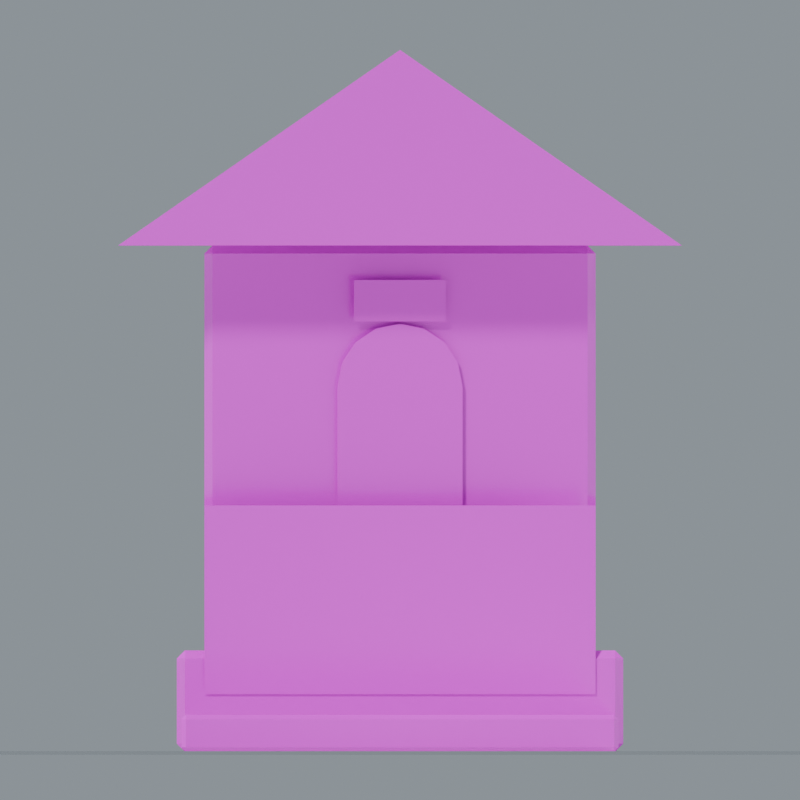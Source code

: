# Source: Outhouse.blend  (saved by Blender 5.0.118; exported with 4.5.12 LTS)
import bpy
from mathutils import Matrix  # noqa: F401  (used for matrix-valued properties, if any)

bpy.ops.wm.read_factory_settings(use_empty=True)
scene = bpy.context.scene
scene.name = 'Outhouse'

# ---- collections
col_outhouse = bpy.data.collections.new('Outhouse'); scene.collection.children.link(col_outhouse)

# ---- images (referenced by path relative to the original .blend; pixels are not part of the script)
import os
ASSET_DIR = os.environ.get("B2B_ASSET_DIR", "")  # directory of the original .blend (textures are referenced by path, not embedded)
HERE = os.path.dirname(os.path.abspath(__file__))  # packed textures are extracted next to this script under _unpacked/

def load_image(name, relpath, width, height, colorspace="sRGB"):
    """Load a texture the original file referenced (path relative to the .blend, or extracted next to this script)."""
    p = next((c for c in (os.path.join(HERE, relpath), os.path.join(ASSET_DIR, relpath)) if relpath and os.path.exists(c)), "")
    if p:
        img = bpy.data.images.load(p, check_existing=True)
        img.name = name
    else:  # same state as the original file: an image datablock whose file is absent (Cycles renders it pink)
        img = bpy.data.images.new(name, width, height)
        img.source = "FILE"
        img.filepath = "//" + (relpath or name)
    img.colorspace_settings.name = colorspace
    return img
img_fieldstone_basecolor_png = load_image('Fieldstone_BaseColor.png', 'Fieldstone_BaseColor.png', 1024, 1024, 'sRGB')
img_fieldstone_roughness_png = load_image('Fieldstone_Roughness.png', 'Fieldstone_Roughness.png', 1024, 1024, 'Non-Color')
img_fieldstone_normal_png = load_image('Fieldstone_Normal.png', 'Fieldstone_Normal.png', 1024, 1024, 'Non-Color')
img_oak_basecolor_png = load_image('Oak_BaseColor.png', 'Oak_BaseColor.png', 1024, 1024, 'sRGB')
img_oak_roughness_png = load_image('Oak_Roughness.png', 'Oak_Roughness.png', 1024, 1024, 'Non-Color')
img_oak_normal_png = load_image('Oak_Normal.png', 'Oak_Normal.png', 1024, 1024, 'Non-Color')
img_thatch_basecolor_png = load_image('Thatch_BaseColor.png', 'Thatch_BaseColor.png', 1024, 1024, 'sRGB')
img_thatch_roughness_png = load_image('Thatch_Roughness.png', 'Thatch_Roughness.png', 1024, 1024, 'Non-Color')
img_thatch_normal_png = load_image('Thatch_Normal.png', 'Thatch_Normal.png', 1024, 1024, 'Non-Color')
img_door_oak_basecolor_png = load_image('Door_Oak_BaseColor.png', 'Door_Oak_BaseColor.png', 1024, 1024, 'sRGB')
img_door_oak_roughness_png = load_image('Door_Oak_Roughness.png', 'Door_Oak_Roughness.png', 1024, 1024, 'Non-Color')
img_door_oak_normal_png = load_image('Door_Oak_Normal.png', 'Door_Oak_Normal.png', 1024, 1024, 'Non-Color')
img_limestone_basecolor_png = load_image('Limestone_BaseColor.png', 'Limestone_BaseColor.png', 1024, 1024, 'sRGB')
img_limestone_roughness_png = load_image('Limestone_Roughness.png', 'Limestone_Roughness.png', 1024, 1024, 'Non-Color')
img_limestone_normal_png = load_image('Limestone_Normal.png', 'Limestone_Normal.png', 1024, 1024, 'Non-Color')
img_weathering_basecolor_png = load_image('Weathering_BaseColor.png', 'Weathering_BaseColor.png', 1024, 1024, 'sRGB')
img_weathering_roughness_png = load_image('Weathering_Roughness.png', 'Weathering_Roughness.png', 1024, 1024, 'Non-Color')
img_weathering_normal_png = load_image('Weathering_Normal.png', 'Weathering_Normal.png', 1024, 1024, 'Non-Color')
img_iron_grate_basecolor_png = load_image('Iron_Grate_BaseColor.png', 'Iron_Grate_BaseColor.png', 1024, 1024, 'sRGB')
img_iron_grate_roughness_png = load_image('Iron_Grate_Roughness.png', 'Iron_Grate_Roughness.png', 1024, 1024, 'Non-Color')
img_iron_grate_normal_png = load_image('Iron_Grate_Normal.png', 'Iron_Grate_Normal.png', 1024, 1024, 'Non-Color')

# ---- materials (node trees are filled in below, after node groups)
mat_studio_floor = bpy.data.materials.new('Studio floor')
mat_studio_floor.diffuse_color = (0.2, 0.23, 0.22, 1.0)
mat_fieldstone = bpy.data.materials.new('Fieldstone')
mat_oak = bpy.data.materials.new('Oak')
mat_thatch = bpy.data.materials.new('Thatch')
mat_door_oak = bpy.data.materials.new('Door_Oak')
mat_limestone = bpy.data.materials.new('Limestone')
mat_weathering = bpy.data.materials.new('Weathering')
mat_iron_grate = bpy.data.materials.new('Iron_Grate')

# ---- material node trees
mat_studio_floor.use_nodes = True; mat_studio_floor.node_tree.nodes.clear()
_N = mat_studio_floor.node_tree.nodes; _L = mat_studio_floor.node_tree.links
n0 = _N.new('ShaderNodeBsdfPrincipled'); n0.name = 'プリンシプルBSDF'; n0.location = (-200, 100)
n1 = _N.new('ShaderNodeOutputMaterial'); n1.name = 'マテリアル出力'; n1.location = (200, 100)
_L.new(n0.outputs[0], n1.inputs[0])
n1.is_active_output = True
mat_fieldstone.use_nodes = True; mat_fieldstone.node_tree.nodes.clear()
_N = mat_fieldstone.node_tree.nodes; _L = mat_fieldstone.node_tree.links
n0 = _N.new('ShaderNodeBsdfPrincipled'); n0.name = 'プリンシプルBSDF'; n0.location = (0, 0)
n1 = _N.new('ShaderNodeOutputMaterial'); n1.name = 'マテリアル出力'; n1.location = (0, 0)
n2 = _N.new('ShaderNodeTexImage'); n2.name = '画像テクスチャ'; n2.location = (0, 0)
n2.image = img_fieldstone_basecolor_png
n3 = _N.new('ShaderNodeTexImage'); n3.name = '画像テクスチャ.001'; n3.location = (0, 0)
n3.image = img_fieldstone_roughness_png
n4 = _N.new('ShaderNodeTexImage'); n4.name = '画像テクスチャ.002'; n4.location = (0, 0)
n4.image = img_fieldstone_normal_png
n5 = _N.new('ShaderNodeNormalMap'); n5.name = 'ノーマルマップ'; n5.location = (0, 0)
n5.inputs[0].default_value = 0.24
_L.new(n0.outputs[0], n1.inputs[0])
_L.new(n2.outputs[0], n0.inputs[0])
_L.new(n3.outputs[0], n0.inputs[2])
_L.new(n4.outputs[0], n5.inputs[1])
_L.new(n5.outputs[0], n0.inputs[5])
n1.is_active_output = True
mat_oak.use_nodes = True; mat_oak.node_tree.nodes.clear()
_N = mat_oak.node_tree.nodes; _L = mat_oak.node_tree.links
n0 = _N.new('ShaderNodeBsdfPrincipled'); n0.name = 'プリンシプルBSDF'; n0.location = (0, 0)
n1 = _N.new('ShaderNodeOutputMaterial'); n1.name = 'マテリアル出力'; n1.location = (0, 0)
n2 = _N.new('ShaderNodeTexImage'); n2.name = '画像テクスチャ'; n2.location = (0, 0)
n2.image = img_oak_basecolor_png
n3 = _N.new('ShaderNodeTexImage'); n3.name = '画像テクスチャ.001'; n3.location = (0, 0)
n3.image = img_oak_roughness_png
n4 = _N.new('ShaderNodeTexImage'); n4.name = '画像テクスチャ.002'; n4.location = (0, 0)
n4.image = img_oak_normal_png
n5 = _N.new('ShaderNodeNormalMap'); n5.name = 'ノーマルマップ'; n5.location = (0, 0)
n5.inputs[0].default_value = 0.24
_L.new(n0.outputs[0], n1.inputs[0])
_L.new(n2.outputs[0], n0.inputs[0])
_L.new(n3.outputs[0], n0.inputs[2])
_L.new(n4.outputs[0], n5.inputs[1])
_L.new(n5.outputs[0], n0.inputs[5])
n1.is_active_output = True
mat_thatch.use_nodes = True; mat_thatch.node_tree.nodes.clear()
_N = mat_thatch.node_tree.nodes; _L = mat_thatch.node_tree.links
n0 = _N.new('ShaderNodeBsdfPrincipled'); n0.name = 'プリンシプルBSDF'; n0.location = (0, 0)
n1 = _N.new('ShaderNodeOutputMaterial'); n1.name = 'マテリアル出力'; n1.location = (0, 0)
n2 = _N.new('ShaderNodeTexImage'); n2.name = '画像テクスチャ'; n2.location = (0, 0)
n2.image = img_thatch_basecolor_png
n3 = _N.new('ShaderNodeTexImage'); n3.name = '画像テクスチャ.001'; n3.location = (0, 0)
n3.image = img_thatch_roughness_png
n4 = _N.new('ShaderNodeTexImage'); n4.name = '画像テクスチャ.002'; n4.location = (0, 0)
n4.image = img_thatch_normal_png
n5 = _N.new('ShaderNodeNormalMap'); n5.name = 'ノーマルマップ'; n5.location = (0, 0)
n5.inputs[0].default_value = 0.24
_L.new(n0.outputs[0], n1.inputs[0])
_L.new(n2.outputs[0], n0.inputs[0])
_L.new(n3.outputs[0], n0.inputs[2])
_L.new(n4.outputs[0], n5.inputs[1])
_L.new(n5.outputs[0], n0.inputs[5])
n1.is_active_output = True
mat_door_oak.use_nodes = True; mat_door_oak.node_tree.nodes.clear()
_N = mat_door_oak.node_tree.nodes; _L = mat_door_oak.node_tree.links
n0 = _N.new('ShaderNodeBsdfPrincipled'); n0.name = 'プリンシプルBSDF'; n0.location = (0, 0)
n1 = _N.new('ShaderNodeOutputMaterial'); n1.name = 'マテリアル出力'; n1.location = (0, 0)
n2 = _N.new('ShaderNodeTexImage'); n2.name = '画像テクスチャ'; n2.location = (0, 0)
n2.image = img_door_oak_basecolor_png
n3 = _N.new('ShaderNodeTexImage'); n3.name = '画像テクスチャ.001'; n3.location = (0, 0)
n3.image = img_door_oak_roughness_png
n4 = _N.new('ShaderNodeTexImage'); n4.name = '画像テクスチャ.002'; n4.location = (0, 0)
n4.image = img_door_oak_normal_png
n5 = _N.new('ShaderNodeNormalMap'); n5.name = 'ノーマルマップ'; n5.location = (0, 0)
n5.inputs[0].default_value = 0.24
_L.new(n0.outputs[0], n1.inputs[0])
_L.new(n2.outputs[0], n0.inputs[0])
_L.new(n3.outputs[0], n0.inputs[2])
_L.new(n4.outputs[0], n5.inputs[1])
_L.new(n5.outputs[0], n0.inputs[5])
n1.is_active_output = True
mat_limestone.use_nodes = True; mat_limestone.node_tree.nodes.clear()
_N = mat_limestone.node_tree.nodes; _L = mat_limestone.node_tree.links
n0 = _N.new('ShaderNodeBsdfPrincipled'); n0.name = 'プリンシプルBSDF'; n0.location = (0, 0)
n1 = _N.new('ShaderNodeOutputMaterial'); n1.name = 'マテリアル出力'; n1.location = (0, 0)
n2 = _N.new('ShaderNodeTexImage'); n2.name = '画像テクスチャ'; n2.location = (0, 0)
n2.image = img_limestone_basecolor_png
n3 = _N.new('ShaderNodeTexImage'); n3.name = '画像テクスチャ.001'; n3.location = (0, 0)
n3.image = img_limestone_roughness_png
n4 = _N.new('ShaderNodeTexImage'); n4.name = '画像テクスチャ.002'; n4.location = (0, 0)
n4.image = img_limestone_normal_png
n5 = _N.new('ShaderNodeNormalMap'); n5.name = 'ノーマルマップ'; n5.location = (0, 0)
n5.inputs[0].default_value = 0.24
_L.new(n0.outputs[0], n1.inputs[0])
_L.new(n2.outputs[0], n0.inputs[0])
_L.new(n3.outputs[0], n0.inputs[2])
_L.new(n4.outputs[0], n5.inputs[1])
_L.new(n5.outputs[0], n0.inputs[5])
n1.is_active_output = True
mat_weathering.use_nodes = True; mat_weathering.node_tree.nodes.clear()
_N = mat_weathering.node_tree.nodes; _L = mat_weathering.node_tree.links
n0 = _N.new('ShaderNodeBsdfPrincipled'); n0.name = 'プリンシプルBSDF'; n0.location = (0, 0)
n1 = _N.new('ShaderNodeOutputMaterial'); n1.name = 'マテリアル出力'; n1.location = (0, 0)
n2 = _N.new('ShaderNodeTexImage'); n2.name = '画像テクスチャ'; n2.location = (0, 0)
n2.image = img_weathering_basecolor_png
n3 = _N.new('ShaderNodeTexImage'); n3.name = '画像テクスチャ.001'; n3.location = (0, 0)
n3.image = img_weathering_roughness_png
n4 = _N.new('ShaderNodeTexImage'); n4.name = '画像テクスチャ.002'; n4.location = (0, 0)
n4.image = img_weathering_normal_png
n5 = _N.new('ShaderNodeNormalMap'); n5.name = 'ノーマルマップ'; n5.location = (0, 0)
n5.inputs[0].default_value = 0.24
_L.new(n0.outputs[0], n1.inputs[0])
_L.new(n2.outputs[0], n0.inputs[0])
_L.new(n2.outputs[1], n0.inputs[4])
_L.new(n3.outputs[0], n0.inputs[2])
_L.new(n4.outputs[0], n5.inputs[1])
_L.new(n5.outputs[0], n0.inputs[5])
n1.is_active_output = True
mat_iron_grate.use_nodes = True; mat_iron_grate.node_tree.nodes.clear()
_N = mat_iron_grate.node_tree.nodes; _L = mat_iron_grate.node_tree.links
n0 = _N.new('ShaderNodeBsdfPrincipled'); n0.name = 'プリンシプルBSDF'; n0.location = (0, 0)
n1 = _N.new('ShaderNodeOutputMaterial'); n1.name = 'マテリアル出力'; n1.location = (0, 0)
n2 = _N.new('ShaderNodeTexImage'); n2.name = '画像テクスチャ'; n2.location = (0, 0)
n2.image = img_iron_grate_basecolor_png
n3 = _N.new('ShaderNodeTexImage'); n3.name = '画像テクスチャ.001'; n3.location = (0, 0)
n3.image = img_iron_grate_roughness_png
n4 = _N.new('ShaderNodeTexImage'); n4.name = '画像テクスチャ.002'; n4.location = (0, 0)
n4.image = img_iron_grate_normal_png
n5 = _N.new('ShaderNodeNormalMap'); n5.name = 'ノーマルマップ'; n5.location = (0, 0)
n5.inputs[0].default_value = 0.24
_L.new(n0.outputs[0], n1.inputs[0])
_L.new(n2.outputs[0], n0.inputs[0])
_L.new(n2.outputs[1], n0.inputs[4])
_L.new(n3.outputs[0], n0.inputs[2])
_L.new(n4.outputs[0], n5.inputs[1])
_L.new(n5.outputs[0], n0.inputs[5])
n1.is_active_output = True

# ---- world
world_studio_world_140 = bpy.data.worlds.new('Studio world.140'); scene.world = world_studio_world_140
world_studio_world_140.use_nodes = True; world_studio_world_140.node_tree.nodes.clear()
_N = world_studio_world_140.node_tree.nodes; _L = world_studio_world_140.node_tree.links
n0 = _N.new('ShaderNodeBackground'); n0.name = '背景'; n0.location = (-200, 100)
n0.inputs[0].default_value = (0.49, 0.56, 0.62, 1.0)
n0.inputs[1].default_value = 0.55
n1 = _N.new('ShaderNodeOutputWorld'); n1.name = 'ワールド出力'; n1.location = (200, 100)
_L.new(n0.outputs[0], n1.inputs[0])
n1.is_active_output = True

# ---- cameras
cam_camera_front_140 = bpy.data.cameras.new('Camera_front.140')
cam_camera_front_140.type = 'ORTHO'
cam_camera_front_140.ortho_scale = 3.477

# ---- lights
light_key_140 = bpy.data.lights.new('Key.140', 'SUN')
light_key_140.angle = 0.15
light_key_140.energy = 3.0
light_rim_140 = bpy.data.lights.new('Rim.140', 'SUN')
light_rim_140.angle = 0.15
light_rim_140.energy = 1.3

# ---- meshes
me_studio_floor_140 = bpy.data.meshes.new('Studio floor.140')
me_studio_floor_140.from_pydata([(-60.5, -60.5, -0.001), (60.5, -60.5, -0.001), (60.5, 60.5, -0.001), (-60.5, 60.5, -0.001)], [], [(0, 1, 2, 3)])
me_studio_floor_140.materials.append(mat_studio_floor)
me_studio_floor_140.update()
me_stone_footing_011 = bpy.data.meshes.new('Stone footing.011')
me_stone_footing_011.from_pydata([(-0.935, -1.02, 0.035), (-0.97, -0.985, 0.035), (-0.935, -0.985, 0.0), (0.935, -1.02, 0.035), (0.935, -0.985, 0.0), (0.97, -0.985, 0.035), (0.935, 1.02, 0.035), (0.97, 0.985, 0.035), (0.935, 0.985, 0.0), (-0.97, 0.985, 0.035), (-0.935, 1.02, 0.035), (-0.935, 0.985, 0.0), (-0.97, -0.985, 0.405), (-0.935, -1.02, 0.405), (-0.935, -0.985, 0.44), (0.97, -0.985, 0.405), (0.935, -0.985, 0.44), (0.935, -1.02, 0.405), (0.935, 1.02, 0.405), (0.935, 0.985, 0.44), (0.97, 0.985, 0.405), (-0.97, 0.985, 0.405), (-0.935, 0.985, 0.44), (-0.935, 1.02, 0.405)], [], [(0, 1, 2), (3, 4, 5), (6, 7, 8), (9, 10, 11), (12, 13, 14), (15, 16, 17), (18, 19, 20), (21, 22, 23), (2, 4, 3, 0), (1, 9, 11, 2), (8, 11, 10, 6), (4, 8, 7, 5), (0, 13, 12, 1), (5, 15, 17, 3), (13, 17, 16, 14), (6, 18, 20, 7), (15, 20, 19, 16), (9, 21, 23, 10), (18, 23, 22, 19), (14, 22, 21, 12), (0, 3, 17, 13), (2, 11, 8, 4), (9, 1, 12, 21), (5, 7, 20, 15), (6, 10, 23, 18), (14, 16, 19, 22)])
_uv = me_stone_footing_011.uv_layers.new(name='UVMap')
_uv.uv.foreach_set('vector', [-0.4675, -0.51, -0.485, -0.4925, -0.4675, -0.4925, 0.4675, -0.51, 0.4675, -0.4925, 0.485, -0.4925, 0.4675, 0.51, 0.485, 0.4925, 0.4675, 0.4925, -0.485, 0.4925, -0.4675, 0.51, -0.4675, 0.4925, -0.485, -0.4925, -0.4675, -0.51, -0.4675, -0.4925, 0.485, -0.4925, 0.4675, -0.4925, 0.4675, -0.51, 0.4675, 0.51, 0.4675, 0.4925, 0.485, 0.4925, -0.485, 0.4925, -0.4675, 0.4925, -0.4675, 0.51, -0.4675, -0.4925, 0.4675, -0.4925, 0.4675, -0.51, -0.4675, -0.51, -0.485, -0.4925, -0.485, 0.4925, -0.4675, 0.4925, -0.4675, -0.4925, 0.4675, 0.4925, -0.4675, 0.4925, -0.4675, 0.51, 0.4675, 0.51, 0.4675, -0.4925, 0.4675, 0.4925, 0.485, 0.4925, 0.485, -0.4925, -0.51, 0.0175, -0.51, 0.2025, -0.4925, 0.2025, -0.4925, 0.0175, -0.4925, 0.0175, -0.4925, 0.2025, -0.51, 0.2025, -0.51, 0.0175, -0.4675, -0.51, 0.4675, -0.51, 0.4675, -0.4925, -0.4675, -0.4925, 0.51, 0.0175, 0.51, 0.2025, 0.4925, 0.2025, 0.4925, 0.0175, 0.485, -0.4925, 0.485, 0.4925, 0.4675, 0.4925, 0.4675, -0.4925, 0.4925, 0.0175, 0.4925, 0.2025, 0.51, 0.2025, 0.51, 0.0175, 0.4675, 0.51, -0.4675, 0.51, -0.4675, 0.4925, 0.4675, 0.4925, -0.4675, -0.4925, -0.4675, 0.4925, -0.485, 0.4925, -0.485, -0.4925, -0.4675, 0.0175, 0.4675, 0.0175, 0.4675, 0.2025, -0.4675, 0.2025, -0.4675, -0.4925, -0.4675, 0.4925, 0.4675, 0.4925, 0.4675, -0.4925, 0.4925, 0.0175, -0.4925, 0.0175, -0.4925, 0.2025, 0.4925, 0.2025, -0.4925, 0.0175, 0.4925, 0.0175, 0.4925, 0.2025, -0.4925, 0.2025, 0.4675, 0.0175, -0.4675, 0.0175, -0.4675, 0.2025, 0.4675, 0.2025, -0.4675, -0.4925, 0.4675, -0.4925, 0.4675, 0.4925, -0.4675, 0.4925])
me_stone_footing_011.materials.append(mat_fieldstone)
me_stone_footing_011.update()
me_ground_floor_011 = bpy.data.meshes.new('Ground floor.011')
me_ground_floor_011.from_pydata([(-0.815, -0.9, 0.455), (-0.85, -0.865, 0.455), (-0.815, -0.865, 0.42), (0.815, -0.9, 0.455), (0.815, -0.865, 0.42), (0.85, -0.865, 0.455), (0.815, 0.9, 0.455), (0.85, 0.865, 0.455), (0.815, 0.865, 0.42), (-0.85, 0.865, 0.455), (-0.815, 0.9, 0.455), (-0.815, 0.865, 0.42), (-0.85, -0.865, 2.165), (-0.815, -0.9, 2.165), (-0.815, -0.865, 2.2), (0.85, -0.865, 2.165), (0.815, -0.865, 2.2), (0.815, -0.9, 2.165), (0.815, 0.9, 2.165), (0.815, 0.865, 2.2), (0.85, 0.865, 2.165), (-0.85, 0.865, 2.165), (-0.815, 0.865, 2.2), (-0.815, 0.9, 2.165)], [], [(0, 1, 2), (3, 4, 5), (6, 7, 8), (9, 10, 11), (12, 13, 14), (15, 16, 17), (18, 19, 20), (21, 22, 23), (2, 4, 3, 0), (1, 9, 11, 2), (8, 11, 10, 6), (4, 8, 7, 5), (0, 13, 12, 1), (5, 15, 17, 3), (13, 17, 16, 14), (6, 18, 20, 7), (15, 20, 19, 16), (9, 21, 23, 10), (18, 23, 22, 19), (14, 22, 21, 12), (0, 3, 17, 13), (2, 11, 8, 4), (9, 1, 12, 21), (5, 7, 20, 15), (6, 10, 23, 18), (14, 16, 19, 22)])
_uv = me_ground_floor_011.uv_layers.new(name='UVMap')
_uv.uv.foreach_set('vector', [-0.45, 0.2275, -0.4325, 0.2275, -0.4325, 0.21, -0.45, 0.2275, -0.4325, 0.21, -0.4325, 0.2275, 0.45, 0.2275, 0.4325, 0.2275, 0.4325, 0.21, 0.4325, 0.2275, 0.45, 0.2275, 0.4325, 0.21, -0.4325, 1.082, -0.45, 1.082, -0.4325, 1.1, -0.4325, 1.082, -0.4325, 1.1, -0.45, 1.082, 0.45, 1.082, 0.4325, 1.1, 0.4325, 1.082, 0.4325, 1.082, 0.4325, 1.1, 0.45, 1.082, -0.4075, 0.21, 0.4075, 0.21, 0.4075, 0.2275, -0.4075, 0.2275, -0.425, -0.4325, -0.425, 0.4325, -0.4075, 0.4325, -0.4075, -0.4325, 0.4075, 0.21, -0.4075, 0.21, -0.4075, 0.2275, 0.4075, 0.2275, 0.4075, -0.4325, 0.4075, 0.4325, 0.425, 0.4325, 0.425, -0.4325, -0.45, 0.2275, -0.45, 1.082, -0.4325, 1.082, -0.4325, 0.2275, -0.4325, 0.2275, -0.4325, 1.082, -0.45, 1.082, -0.45, 0.2275, -0.4075, 1.082, 0.4075, 1.082, 0.4075, 1.1, -0.4075, 1.1, 0.45, 0.2275, 0.45, 1.082, 0.4325, 1.082, 0.4325, 0.2275, -0.4325, 1.082, 0.4325, 1.082, 0.4325, 1.1, -0.4325, 1.1, 0.4325, 0.2275, 0.4325, 1.082, 0.45, 1.082, 0.45, 0.2275, 0.4075, 1.082, -0.4075, 1.082, -0.4075, 1.1, 0.4075, 1.1, -0.4325, 1.1, 0.4325, 1.1, 0.4325, 1.082, -0.4325, 1.082, -0.4075, 0.2275, 0.4075, 0.2275, 0.4075, 1.082, -0.4075, 1.082, -0.4075, -0.4325, -0.4075, 0.4325, 0.4075, 0.4325, 0.4075, -0.4325, 0.4325, 0.2275, -0.4325, 0.2275, -0.4325, 1.082, 0.4325, 1.082, -0.4325, 0.2275, 0.4325, 0.2275, 0.4325, 1.082, -0.4325, 1.082, 0.4075, 0.2275, -0.4075, 0.2275, -0.4075, 1.082, 0.4075, 1.082, -0.4075, -0.4325, 0.4075, -0.4325, 0.4075, 0.4325, -0.4075, 0.4325])
me_ground_floor_011.materials.append(mat_oak)
me_ground_floor_011.update()
me_main_roof_011 = bpy.data.meshes.new('Main roof.011')
me_main_roof_011.from_pydata([(-1.225, -1.275, 2.2), (1.225, -1.275, 2.2), (1.225, 1.275, 2.2), (-1.225, 1.275, 2.2), (0.0, -1.275, 3.05), (0.0, 1.275, 3.05)], [], [(0, 4, 5, 3), (1, 2, 5, 4), (0, 1, 4), (2, 3, 5)])
me_main_roof_011.polygons.foreach_set('material_index', [0, 0, 1, 1])
_uv = me_main_roof_011.uv_layers.new(name='UVMap')
_uv.uv.foreach_set('vector', [-0.6125, -0.6375, 0.0, -0.6375, 0.0, 0.6375, -0.6125, 0.6375, 0.6125, -0.6375, 0.6125, 0.6375, 0.0, 0.6375, 0.0, -0.6375, -0.6125, 1.1, 0.6125, 1.1, 0.0, 1.525, 0.6125, 1.1, -0.6125, 1.1, 0.0, 1.525])
me_main_roof_011.materials.append(mat_thatch)
me_main_roof_011.materials.append(mat_oak)
me_main_roof_011.update()
me_entrance_door_008 = bpy.data.meshes.new('Entrance door.008')
me_entrance_door_008.from_pydata([(-0.272, -0.925, 0.1), (0.272, -0.925, 0.1), (0.272, -0.925, 1.588), (0.2513, -0.925, 1.692), (0.1923, -0.925, 1.78), (0.1041, -0.925, 1.839), (1.666e-17, -0.925, 1.86), (-0.1041, -0.925, 1.839), (-0.1923, -0.925, 1.78), (-0.2513, -0.925, 1.692), (-0.272, -0.925, 1.588)], [], [(0, 1, 2, 3, 4, 5, 6, 7, 8, 9, 10)])
_uv = me_entrance_door_008.uv_layers.new(name='UVMap')
_uv.uv.foreach_set('vector', [0.0, 0.0, 1.0, 0.0, 1.0, 0.8455, 0.9619, 0.9046, 0.8536, 0.9547, 0.6913, 0.9882, 0.5, 1.0, 0.3087, 0.9882, 0.1464, 0.9547, 0.03806, 0.9046, 0.0, 0.8455])
me_entrance_door_008.materials.append(mat_door_oak)
me_entrance_door_008.update()
me_doorstep_008 = bpy.data.meshes.new('Doorstep.008')
me_doorstep_008.from_pydata([(-0.9308, -1.485, 0.0192), (-0.95, -1.466, 0.0192), (-0.9308, -1.466, 0.0), (0.9308, -1.485, 0.0192), (0.9308, -1.466, 0.0), (0.95, -1.466, 0.0192), (0.9308, -0.835, 0.0192), (0.95, -0.8542, 0.0192), (0.9308, -0.8542, 0.0), (-0.95, -0.8542, 0.0192), (-0.9308, -0.835, 0.0192), (-0.9308, -0.8542, 0.0), (-0.95, -1.466, 0.1408), (-0.9308, -1.485, 0.1408), (-0.9308, -1.466, 0.16), (0.95, -1.466, 0.1408), (0.9308, -1.466, 0.16), (0.9308, -1.485, 0.1408), (0.9308, -0.835, 0.1408), (0.9308, -0.8542, 0.16), (0.95, -0.8542, 0.1408), (-0.95, -0.8542, 0.1408), (-0.9308, -0.8542, 0.16), (-0.9308, -0.835, 0.1408)], [], [(0, 1, 2), (3, 4, 5), (6, 7, 8), (9, 10, 11), (12, 13, 14), (15, 16, 17), (18, 19, 20), (21, 22, 23), (2, 4, 3, 0), (1, 9, 11, 2), (8, 11, 10, 6), (4, 8, 7, 5), (0, 13, 12, 1), (5, 15, 17, 3), (13, 17, 16, 14), (6, 18, 20, 7), (15, 20, 19, 16), (9, 21, 23, 10), (18, 23, 22, 19), (14, 22, 21, 12), (0, 3, 17, 13), (2, 11, 8, 4), (9, 1, 12, 21), (5, 7, 20, 15), (6, 10, 23, 18), (14, 16, 19, 22)])
_uv = me_doorstep_008.uv_layers.new(name='UVMap')
_uv.uv.foreach_set('vector', [-0.4654, 0.0096, -0.475, 0.0096, -0.4654, 0.0, 0.4654, 0.0096, 0.4654, 0.0, 0.475, 0.0096, 0.4654, -0.4175, 0.475, -0.4271, 0.4654, -0.4271, -0.475, -0.4271, -0.4654, -0.4175, -0.4654, -0.4271, -0.475, 0.0704, -0.4654, 0.0704, -0.4654, 0.08, 0.475, 0.0704, 0.4654, 0.08, 0.4654, 0.0704, 0.4654, -0.4175, 0.4654, -0.4271, 0.475, -0.4271, -0.475, -0.4271, -0.4654, -0.4271, -0.4654, -0.4175, -0.4654, 0.0, 0.4654, 0.0, 0.4654, 0.0096, -0.4654, 0.0096, -0.475, -0.7329, -0.475, -0.4271, -0.4654, -0.4271, -0.4654, -0.7329, 0.4654, -0.4271, -0.4654, -0.4271, -0.4654, -0.4175, 0.4654, -0.4175, 0.4654, -0.7329, 0.4654, -0.4271, 0.475, -0.4271, 0.475, -0.7329, -0.4654, 0.0096, -0.4654, 0.0704, -0.475, 0.0704, -0.475, 0.0096, 0.475, 0.0096, 0.475, 0.0704, 0.4654, 0.0704, 0.4654, 0.0096, -0.4654, 0.0704, 0.4654, 0.0704, 0.4654, 0.08, -0.4654, 0.08, -0.4175, 0.0096, -0.4175, 0.0704, -0.4271, 0.0704, -0.4271, 0.0096, 0.475, -0.7329, 0.475, -0.4271, 0.4654, -0.4271, 0.4654, -0.7329, -0.4271, 0.0096, -0.4271, 0.0704, -0.4175, 0.0704, -0.4175, 0.0096, 0.4654, -0.4175, -0.4654, -0.4175, -0.4654, -0.4271, 0.4654, -0.4271, -0.4654, -0.7329, -0.4654, -0.4271, -0.475, -0.4271, -0.475, -0.7329, -0.4654, 0.0096, 0.4654, 0.0096, 0.4654, 0.0704, -0.4654, 0.0704, -0.4654, -0.7329, -0.4654, -0.4271, 0.4654, -0.4271, 0.4654, -0.7329, -0.4271, 0.0096, -0.7329, 0.0096, -0.7329, 0.0704, -0.4271, 0.0704, -0.7329, 0.0096, -0.4271, 0.0096, -0.4271, 0.0704, -0.7329, 0.0704, 0.4654, 0.0096, -0.4654, 0.0096, -0.4654, 0.0704, 0.4654, 0.0704, -0.4654, -0.7329, 0.4654, -0.7329, 0.4654, -0.4271, -0.4654, -0.4271])
me_doorstep_008.materials.append(mat_limestone)
me_doorstep_008.update()
me_weathered_wall_foot_044 = bpy.data.meshes.new('Weathered wall foot.044')
me_weathered_wall_foot_044.from_pydata([(-0.85, -1.03, 0.25), (0.85, -1.03, 0.25), (0.85, -1.03, 1.07), (-0.85, -1.03, 1.07)], [], [(0, 1, 2, 3)])
_uv = me_weathered_wall_foot_044.uv_layers.new(name='UVMap')
_uv.uv.foreach_set('vector', [0.0, 0.0, 1.0, 0.0, 1.0, 1.0, 0.0, 1.0])
me_weathered_wall_foot_044.materials.append(mat_weathering)
me_weathered_wall_foot_044.update()
me_weathered_wall_foot_045 = bpy.data.meshes.new('Weathered wall foot.045')
me_weathered_wall_foot_045.from_pydata([(0.98, -0.9, 0.25), (0.98, 0.9, 0.25), (0.98, 0.9, 1.07), (0.98, -0.9, 1.07)], [], [(0, 1, 2, 3)])
_uv = me_weathered_wall_foot_045.uv_layers.new(name='UVMap')
_uv.uv.foreach_set('vector', [0.0, 0.0, 1.0, 0.0, 1.0, 1.0, 0.0, 1.0])
me_weathered_wall_foot_045.materials.append(mat_weathering)
me_weathered_wall_foot_045.update()
me_weathered_wall_foot_046 = bpy.data.meshes.new('Weathered wall foot.046')
me_weathered_wall_foot_046.from_pydata([(-0.98, 0.9, 0.25), (-0.98, -0.9, 0.25), (-0.98, -0.9, 1.07), (-0.98, 0.9, 1.07)], [], [(0, 1, 2, 3)])
_uv = me_weathered_wall_foot_046.uv_layers.new(name='UVMap')
_uv.uv.foreach_set('vector', [0.0, 0.0, 1.0, 0.0, 1.0, 1.0, 0.0, 1.0])
me_weathered_wall_foot_046.materials.append(mat_weathering)
me_weathered_wall_foot_046.update()
me_weathered_wall_foot_047 = bpy.data.meshes.new('Weathered wall foot.047')
me_weathered_wall_foot_047.from_pydata([(0.85, 1.03, 0.25), (-0.85, 1.03, 0.25), (-0.85, 1.03, 1.07), (0.85, 1.03, 1.07)], [], [(0, 1, 2, 3)])
_uv = me_weathered_wall_foot_047.uv_layers.new(name='UVMap')
_uv.uv.foreach_set('vector', [0.0, 0.0, 1.0, 0.0, 1.0, 1.0, 0.0, 1.0])
me_weathered_wall_foot_047.materials.append(mat_weathering)
me_weathered_wall_foot_047.update()
me_privy_ventilation = bpy.data.meshes.new('Privy ventilation')
me_privy_ventilation.from_pydata([(-0.2, -0.94, 1.87), (0.2, -0.94, 1.87), (0.2, -0.94, 2.05), (-0.2, -0.94, 2.05)], [], [(0, 1, 2, 3)])
_uv = me_privy_ventilation.uv_layers.new(name='UVMap')
_uv.uv.foreach_set('vector', [0.0, 0.0, 1.0, 0.0, 1.0, 1.0, 0.0, 1.0])
me_privy_ventilation.materials.append(mat_iron_grate)
me_privy_ventilation.update()

# ---- objects
ob_camera_front_140 = bpy.data.objects.new('Camera_front.140', cam_camera_front_140)
ob_preview_floor_140 = bpy.data.objects.new('_Preview floor.140', me_studio_floor_140)
ob_preview_key_140 = bpy.data.objects.new('_Preview Key.140', light_key_140)
ob_preview_rim_140 = bpy.data.objects.new('_Preview Rim.140', light_rim_140)
ob_stone_footing_011 = bpy.data.objects.new('Stone footing.011', me_stone_footing_011)
ob_ground_floor_011 = bpy.data.objects.new('Ground floor.011', me_ground_floor_011)
ob_main_roof_011 = bpy.data.objects.new('Main roof.011', me_main_roof_011)
ob_entrance_door_008 = bpy.data.objects.new('Entrance door.008', me_entrance_door_008)
ob_doorstep_008 = bpy.data.objects.new('Doorstep.008', me_doorstep_008)
ob_weathered_wall_foot_044 = bpy.data.objects.new('Weathered wall foot.044', me_weathered_wall_foot_044)
ob_weathered_wall_foot_045 = bpy.data.objects.new('Weathered wall foot.045', me_weathered_wall_foot_045)
ob_weathered_wall_foot_046 = bpy.data.objects.new('Weathered wall foot.046', me_weathered_wall_foot_046)
ob_weathered_wall_foot_047 = bpy.data.objects.new('Weathered wall foot.047', me_weathered_wall_foot_047)
ob_privy_ventilation = bpy.data.objects.new('Privy ventilation', me_privy_ventilation)

# ---- transforms, parenting, visibility, modifiers, constraints
ob_camera_front_140.location = (0.0, -17.73, 1.525)
ob_camera_front_140.rotation_euler = (1.571, -0.0, 0.0)
ob_preview_floor_140.location = (0.0, 0.0, 0.0)
ob_preview_key_140.location = (0.0, 0.0, 0.0)
ob_preview_key_140.rotation_euler = (0.862, 4.307e-08, -0.5404)
ob_preview_rim_140.location = (0.0, 0.0, 0.0)
ob_preview_rim_140.rotation_euler = (0.9497, 1.312e-07, 2.034)
ob_stone_footing_011.location = (0.0, 0.0, 0.0)
ob_ground_floor_011.location = (0.0, 0.0, 0.0)
ob_main_roof_011.location = (0.0, 0.0, 0.0)
ob_entrance_door_008.location = (0.0, 0.0, 0.0)
ob_doorstep_008.location = (0.0, 0.0, 0.0)
ob_weathered_wall_foot_044.location = (0.0, 0.0, 0.0)
ob_weathered_wall_foot_045.location = (0.0, 0.0, 0.0)
ob_weathered_wall_foot_046.location = (0.0, 0.0, 0.0)
ob_weathered_wall_foot_047.location = (0.0, 0.0, 0.0)
ob_privy_ventilation.location = (0.0, 0.0, 0.0)

# ---- collection membership
scene.collection.objects.link(ob_camera_front_140)
scene.collection.objects.link(ob_preview_floor_140)
scene.collection.objects.link(ob_preview_key_140)
scene.collection.objects.link(ob_preview_rim_140)
col_outhouse.objects.link(ob_stone_footing_011)
col_outhouse.objects.link(ob_ground_floor_011)
col_outhouse.objects.link(ob_main_roof_011)
col_outhouse.objects.link(ob_entrance_door_008)
col_outhouse.objects.link(ob_doorstep_008)
col_outhouse.objects.link(ob_weathered_wall_foot_044)
col_outhouse.objects.link(ob_weathered_wall_foot_045)
col_outhouse.objects.link(ob_weathered_wall_foot_046)
col_outhouse.objects.link(ob_weathered_wall_foot_047)
col_outhouse.objects.link(ob_privy_ventilation)

# ---- scene / render settings (as saved in the file)
scene.camera = ob_camera_front_140
scene.frame_start = 1; scene.frame_end = 250; scene.frame_set(1)
scene.render.engine = 'CYCLES'
scene.render.image_settings.exr_codec = 'NONE'
scene.render.resolution_x = 1000
scene.render.resolution_y = 1000
scene.render.use_bake_clear = False
scene.render.bake_margin = 0
scene.render.bake_bias = 0.0
scene.render.bake_samples = 0
scene.render.simplify_subdivision_render = 0
scene.render.simplify_child_particles_render = 0.0
scene.cycles.samples = 24
scene.cycles.transparent_max_bounces = 16
scene.eevee.use_volume_custom_range = False
scene.eevee.gtao_distance = 0.0
scene.eevee.use_fast_gi = False
scene.view_settings.white_balance_temperature = 0.0
scene.view_settings.white_balance_tint = 0.0
scene.view_settings.white_balance_whitepoint = (2.97, 0.5193, -0.0414)
bpy.context.view_layer.update()
